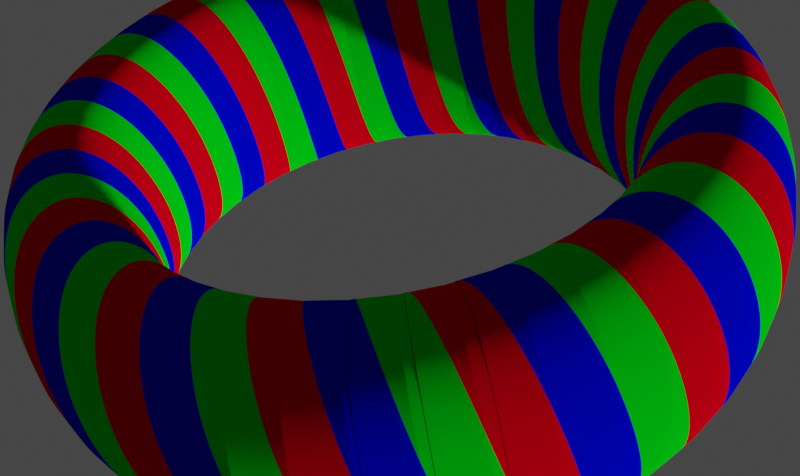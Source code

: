 # Source: pex_torus5.blend  (saved by Blender 3.4.6; exported with 4.5.12 LTS)
import bpy
from mathutils import Matrix  # noqa: F401  (used for matrix-valued properties, if any)

bpy.ops.wm.read_factory_settings(use_empty=True)
scene = bpy.context.scene
scene.name = 'Scene'

# ---- collections
col_collection = bpy.data.collections.new('Collection'); scene.collection.children.link(col_collection)

# ---- materials (node trees are filled in below, after node groups)
mat_r = bpy.data.materials.new('R')
mat_r.diffuse_color = (0.1384, 0.0382, 0.02416, 1.0)
mat_g = bpy.data.materials.new('G')
mat_g.diffuse_color = (0.0356, 0.02122, 0.1912, 1.0)
mat_b = bpy.data.materials.new('B')
mat_b.diffuse_color = (0.09759, 0.2664, 0.05613, 1.0)

# ---- material node trees
mat_r.use_nodes = True; mat_r.node_tree.nodes.clear()
_N = mat_r.node_tree.nodes; _L = mat_r.node_tree.links
n0 = _N.new('ShaderNodeOutputMaterial'); n0.name = 'Material Output'; n0.location = (300, 300)
n1 = _N.new('ShaderNodeBsdfDiffuse'); n1.name = 'Diffuse BSDF'; n1.location = (10, 300)
n1.inputs[0].default_value = (0.8, 0.0, 0.009976, 1.0)
n1.inputs[1].default_value = 0.5
_L.new(n1.outputs[0], n0.inputs[0])
n0.is_active_output = True
mat_g.use_nodes = True; mat_g.node_tree.nodes.clear()
_N = mat_g.node_tree.nodes; _L = mat_g.node_tree.links
n0 = _N.new('ShaderNodeOutputMaterial'); n0.name = 'Material Output'; n0.location = (300, 300)
n1 = _N.new('ShaderNodeBsdfDiffuse'); n1.name = 'Diffuse BSDF'; n1.location = (10, 300)
n1.inputs[0].default_value = (0.0, 0.8, 0.007897, 1.0)
n1.inputs[1].default_value = 0.5
_L.new(n1.outputs[0], n0.inputs[0])
n0.is_active_output = True
mat_b.use_nodes = True; mat_b.node_tree.nodes.clear()
_N = mat_b.node_tree.nodes; _L = mat_b.node_tree.links
n0 = _N.new('ShaderNodeOutputMaterial'); n0.name = 'Material Output'; n0.location = (300, 300)
n1 = _N.new('ShaderNodeBsdfDiffuse'); n1.name = 'Diffuse BSDF'; n1.location = (10, 300)
n1.inputs[0].default_value = (0.0, 0.001416, 0.8, 1.0)
n1.inputs[1].default_value = 0.5
_L.new(n1.outputs[0], n0.inputs[0])
n0.is_active_output = True

# ---- world
world_world = bpy.data.worlds.new('World'); scene.world = world_world
world_world.use_nodes = True; world_world.node_tree.nodes.clear()
_N = world_world.node_tree.nodes; _L = world_world.node_tree.links
n0 = _N.new('ShaderNodeOutputWorld'); n0.name = 'World Output'; n0.location = (300, 300)
n1 = _N.new('ShaderNodeBackground'); n1.name = 'Background'; n1.location = (10, 300)
n1.inputs[0].default_value = (0.05088, 0.05088, 0.05088, 1.0)
_L.new(n1.outputs[0], n0.inputs[0])
n0.is_active_output = True
world_world.color = (0.0, 0.0, 0.0)
world_world.use_sun_shadow = False
world_world.sun_shadow_jitter_overblur = 0.0

# ---- cameras
cam_camera_001 = bpy.data.cameras.new('Camera.001')

# ---- meshes
me_circle_002 = bpy.data.meshes.new('Circle.002')
me_circle_002.from_pydata([(0.0, 1.0, -0.8266), (-0.0654, 0.9979, -0.8266), (-0.1305, 0.9914, -0.8266), (-0.1951, 0.9808, -0.8266), (-0.2588, 0.9659, -0.8266), (-0.3214, 0.9469, -0.8266), (-0.3827, 0.9239, -0.8266), (-0.4423, 0.8969, -0.8266), (-0.5, 0.866, -0.8266), (-0.5556, 0.8315, -0.8266), (-0.6088, 0.7934, -0.8266), (-0.6593, 0.7518, -0.8266), (-0.7071, 0.7071, -0.8266), (-0.7518, 0.6593, -0.8266), (-0.7934, 0.6088, -0.8266), (-0.8315, 0.5556, -0.8266), (-0.866, 0.5, -0.8266), (-0.8969, 0.4423, -0.8266), (-0.9239, 0.3827, -0.8266), (-0.9469, 0.3214, -0.8266), (-0.9659, 0.2588, -0.8266), (-0.9808, 0.1951, -0.8266), (-0.9914, 0.1305, -0.8266), (-0.9979, 0.0654, -0.8266), (-1.0, 0.0, -0.8266), (-0.9979, -0.0654, -0.8266), (-0.9914, -0.1305, -0.8266), (-0.9808, -0.1951, -0.8266), (-0.9659, -0.2588, -0.8266), (-0.9469, -0.3214, -0.8266), (-0.9239, -0.3827, -0.8266), (-0.8969, -0.4423, -0.8266), (-0.866, -0.5, -0.8266)], [(1, 0), (2, 1), (3, 2), (4, 3), (5, 4), (6, 5), (7, 6), (8, 7), (9, 8), (10, 9), (11, 10), (12, 11), (13, 12), (14, 13), (15, 14), (16, 15), (17, 16), (18, 17), (19, 18), (20, 19), (21, 20), (22, 21), (23, 22), (24, 23), (25, 24), (26, 25), (27, 26), (28, 27), (29, 28), (30, 29), (31, 30), (32, 31)], [])
_uv = me_circle_002.uv_layers.new(name='UVMap')
_uv.uv.foreach_set('vector', [])
me_circle_002.materials.append(mat_r)
me_circle_002.update()
me_circle_003 = bpy.data.meshes.new('Circle.003')
me_circle_003.from_pydata([(0.0, 1.0, -0.8266), (-0.0654, 0.9979, -0.8266), (-0.1305, 0.9914, -0.8266), (-0.1951, 0.9808, -0.8266), (-0.2588, 0.9659, -0.8266), (-0.3214, 0.9469, -0.8266), (-0.3827, 0.9239, -0.8266), (-0.4423, 0.8969, -0.8266), (-0.5, 0.866, -0.8266), (-0.5556, 0.8315, -0.8266), (-0.6088, 0.7934, -0.8266), (-0.6593, 0.7518, -0.8266), (-0.7071, 0.7071, -0.8266), (-0.7518, 0.6593, -0.8266), (-0.7934, 0.6088, -0.8266), (-0.8315, 0.5556, -0.8266), (-0.866, 0.5, -0.8266), (-0.8969, 0.4423, -0.8266), (-0.9239, 0.3827, -0.8266), (-0.9469, 0.3214, -0.8266), (-0.9659, 0.2588, -0.8266), (-0.9808, 0.1951, -0.8266), (-0.9914, 0.1305, -0.8266), (-0.9979, 0.0654, -0.8266), (-1.0, 0.0, -0.8266), (-0.9979, -0.0654, -0.8266), (-0.9914, -0.1305, -0.8266), (-0.9808, -0.1951, -0.8266), (-0.9659, -0.2588, -0.8266), (-0.9469, -0.3214, -0.8266), (-0.9239, -0.3827, -0.8266), (-0.8969, -0.4423, -0.8266), (-0.866, -0.5, -0.8266)], [(1, 0), (2, 1), (3, 2), (4, 3), (5, 4), (6, 5), (7, 6), (8, 7), (9, 8), (10, 9), (11, 10), (12, 11), (13, 12), (14, 13), (15, 14), (16, 15), (17, 16), (18, 17), (19, 18), (20, 19), (21, 20), (22, 21), (23, 22), (24, 23), (25, 24), (26, 25), (27, 26), (28, 27), (29, 28), (30, 29), (31, 30), (32, 31)], [])
_uv = me_circle_003.uv_layers.new(name='UVMap')
_uv.uv.foreach_set('vector', [])
me_circle_003.materials.append(mat_g)
me_circle_003.update()
me_circle_004 = bpy.data.meshes.new('Circle.004')
me_circle_004.from_pydata([(0.0, 1.0, -0.8266), (-0.0654, 0.9979, -0.8266), (-0.1305, 0.9914, -0.8266), (-0.1951, 0.9808, -0.8266), (-0.2588, 0.9659, -0.8266), (-0.3214, 0.9469, -0.8266), (-0.3827, 0.9239, -0.8266), (-0.4423, 0.8969, -0.8266), (-0.5, 0.866, -0.8266), (-0.5556, 0.8315, -0.8266), (-0.6088, 0.7934, -0.8266), (-0.6593, 0.7518, -0.8266), (-0.7071, 0.7071, -0.8266), (-0.7518, 0.6593, -0.8266), (-0.7934, 0.6088, -0.8266), (-0.8315, 0.5556, -0.8266), (-0.866, 0.5, -0.8266), (-0.8969, 0.4423, -0.8266), (-0.9239, 0.3827, -0.8266), (-0.9469, 0.3214, -0.8266), (-0.9659, 0.2588, -0.8266), (-0.9808, 0.1951, -0.8266), (-0.9914, 0.1305, -0.8266), (-0.9979, 0.0654, -0.8266), (-1.0, 0.0, -0.8266), (-0.9979, -0.0654, -0.8266), (-0.9914, -0.1305, -0.8266), (-0.9808, -0.1951, -0.8266), (-0.9659, -0.2588, -0.8266), (-0.9469, -0.3214, -0.8266), (-0.9239, -0.3827, -0.8266), (-0.8969, -0.4423, -0.8266), (-0.866, -0.5, -0.8266)], [(1, 0), (2, 1), (3, 2), (4, 3), (5, 4), (6, 5), (7, 6), (8, 7), (9, 8), (10, 9), (11, 10), (12, 11), (13, 12), (14, 13), (15, 14), (16, 15), (17, 16), (18, 17), (19, 18), (20, 19), (21, 20), (22, 21), (23, 22), (24, 23), (25, 24), (26, 25), (27, 26), (28, 27), (29, 28), (30, 29), (31, 30), (32, 31)], [])
_uv = me_circle_004.uv_layers.new(name='UVMap')
_uv.uv.foreach_set('vector', [])
me_circle_004.materials.append(mat_b)
me_circle_004.update()

# ---- curves / text
cu_beziercircle_002 = bpy.data.curves.new('BezierCircle.002', 'CURVE')
cu_beziercircle_002.dimensions = '3D'
_sp = cu_beziercircle_002.splines.new('BEZIER'); _sp.bezier_points.add(3)
_sp.bezier_points.foreach_set('co', [-1.0, 0.0, 0.0, 0.0, 1.0, 0.0, 1.0, 0.0, 0.0, 0.0, -1.0, 0.0])
_sp.bezier_points.foreach_set('handle_left', [-1.0, -0.5521, 0.0, -0.5521, 1.0, 0.0, 1.0, 0.5521, 0.0, 0.5521, -1.0, 0.0])
_sp.bezier_points.foreach_set('handle_right', [-1.0, 0.5521, 0.0, 0.5521, 1.0, 0.0, 1.0, -0.5521, 0.0, -0.5521, -1.0, 0.0])
for _p, _l, _r in zip(_sp.bezier_points, ['AUTO', 'AUTO', 'AUTO', 'AUTO'], ['AUTO', 'AUTO', 'AUTO', 'AUTO']): _p.handle_left_type = _l; _p.handle_right_type = _r
_sp.order_u = 0
_sp.order_v = 0
_sp.use_cyclic_u = True
cu_beziercircle_002.use_path = True
cu_beziercircle_002.fill_mode = 'FULL'

# ---- objects
ob_beziercircle = bpy.data.objects.new('BezierCircle', cu_beziercircle_002)
ob_circler = bpy.data.objects.new('CircleR', me_circle_002)
ob_circleg = bpy.data.objects.new('CircleG', me_circle_003)
ob_circleb = bpy.data.objects.new('CircleB', me_circle_004)
ob_camera = bpy.data.objects.new('Camera', cam_camera_001)

# ---- transforms, parenting, visibility, modifiers, constraints
ob_beziercircle.location = (0.0, 0.0, 0.0)
ob_beziercircle.rotation_euler = (-0.0, 1.571, 0.0)
ob_beziercircle.scale = (1.992, 1.992, 1.992)
ob_circler.location = (0.0, 0.0, 1.038)
ob_circler.scale = (0.8686, 0.4623, 1.0)
_m = ob_circler.modifiers.new('Screw', 'SCREW')
_m.steps = 512
_m.render_steps = 512
_m.iterations = 15
_m.screw_offset = 0.8337
_m = ob_circler.modifiers.new('Curve', 'CURVE')
_m.object = ob_beziercircle
ob_circleg.location = (0.0, 0.0, 1.317)
ob_circleg.scale = (0.8686, 0.4623, 1.0)
_m = ob_circleg.modifiers.new('Screw', 'SCREW')
_m.steps = 512
_m.render_steps = 512
_m.iterations = 15
_m.screw_offset = 0.8337
_m = ob_circleg.modifiers.new('Curve', 'CURVE')
_m.object = ob_beziercircle
ob_circleb.location = (0.0, 0.0, 1.595)
ob_circleb.scale = (0.8686, 0.4623, 1.0)
_m = ob_circleb.modifiers.new('Screw', 'SCREW')
_m.steps = 512
_m.render_steps = 512
_m.iterations = 15
_m.screw_offset = 0.8337
_m = ob_circleb.modifiers.new('Curve', 'CURVE')
_m.object = ob_beziercircle
ob_camera.location = (-4.379, -5.587, -1.259)
ob_camera.rotation_euler = (2.054, -1.204, -1.158)

# ---- collection membership
col_collection.objects.link(ob_beziercircle)
col_collection.objects.link(ob_circler)
col_collection.objects.link(ob_circleg)
col_collection.objects.link(ob_circleb)
col_collection.objects.link(ob_camera)

# ---- scene / render settings (as saved in the file)
scene.camera = ob_camera
scene.frame_start = 1; scene.frame_end = 12; scene.frame_set(4)
scene.render.engine = 'BLENDER_WORKBENCH'
scene.render.resolution_x = 168
scene.render.resolution_y = 100
scene.cycles.sampling_pattern = 'TABULATED_SOBOL'
scene.cycles.use_light_tree = False
scene.view_settings.view_transform = 'Filmic'
bpy.context.view_layer.update()

# ---- added for rendering (the .blend has no usable light): sun
light_auto_sun = bpy.data.lights.new('AutoSun', 'SUN')
light_auto_sun.energy = 3.0
light_auto_sun.angle = 0.0523599
ob_auto_sun = bpy.data.objects.new('AutoSun', light_auto_sun)
scene.collection.objects.link(ob_auto_sun)
ob_auto_sun.rotation_euler = (0.872665, 0.174533, 0.523599)
bpy.context.view_layer.update()
